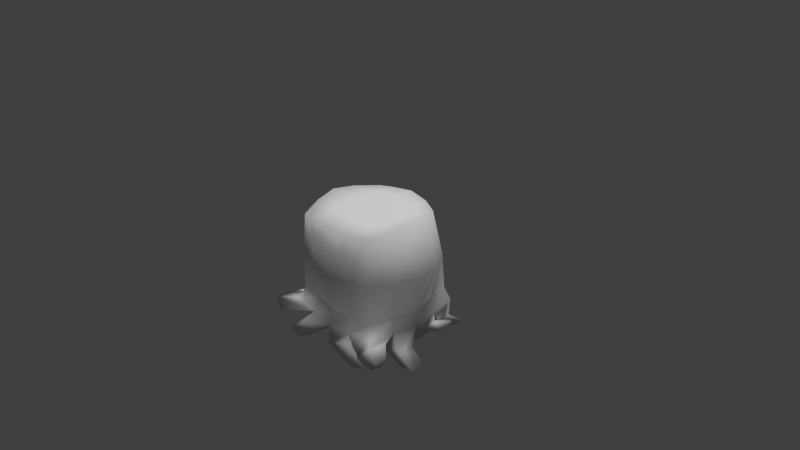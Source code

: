 # Source: Toco.blend  (saved by Blender 2.68.0; exported with 4.5.12 LTS)
import bpy
from mathutils import Matrix  # noqa: F401  (used for matrix-valued properties, if any)

bpy.ops.wm.read_factory_settings(use_empty=True)
scene = bpy.context.scene
scene.name = 'Scene'

# ---- collections
col_collection_1 = bpy.data.collections.new('Collection 1'); scene.collection.children.link(col_collection_1)

# ---- world
world_world = bpy.data.worlds.new('World'); scene.world = world_world
world_world.color = (0.05088, 0.05088, 0.05088)
world_world.use_sun_shadow = False
world_world.sun_shadow_jitter_overblur = 0.0
world_world.cycles.sampling_method = 'MANUAL'
world_world.cycles.sample_map_resolution = 256

# ---- cameras
cam_camera = bpy.data.cameras.new('Camera')
cam_camera.clip_end = 100.0
cam_camera.lens = 35.0
cam_camera.sensor_width = 32.0
cam_camera.sensor_height = 18.0
cam_camera.ortho_scale = 7.314
cam_camera.dof.focus_distance = 0.0
cam_camera.dof.aperture_fstop = 128.0

# ---- lights
light_sun_001 = bpy.data.lights.new('Sun.001', 'SUN')
light_sun_001.transmission_factor = 0.0
light_sun_001.angle = 0.1993
light_sun_001.energy = 1.0
light_sun_001.shadow_buffer_clip_start = 0.5
light_sun_001.shadow_soft_size = 0.1
light_sun_001.shadow_cascade_max_distance = 1000.0
light_sun_001.cycles.use_multiple_importance_sampling = False
light_sun = bpy.data.lights.new('Sun', 'SUN')
light_sun.transmission_factor = 0.0
light_sun.angle = 0.1993
light_sun.energy = 1.0
light_sun.shadow_buffer_clip_start = 0.5
light_sun.shadow_soft_size = 0.1
light_sun.shadow_cascade_max_distance = 1000.0
light_sun.cycles.use_multiple_importance_sampling = False
light_lamp = bpy.data.lights.new('Lamp', 'POINT')
light_lamp.transmission_factor = 0.0
light_lamp.cutoff_distance = 30.0
light_lamp.energy = 100.0
light_lamp.shadow_buffer_clip_start = 1.001
light_lamp.shadow_soft_size = 0.1
light_lamp.shadow_maximum_resolution = 0.006
light_lamp.use_absolute_resolution = True
light_lamp.cycles.use_multiple_importance_sampling = False

# ---- meshes
me_cube_001 = bpy.data.meshes.new('Cube.001')
me_cube_001.from_pydata([(-0.7014, -0.7014, -0.6602), (-0.7014, 0.7013, -0.6602), (0.7014, 0.7013, -0.6602), (0.7014, -0.7014, -0.6602), (-0.5389, -0.6534, 0.6111), (-0.5345, 0.6111, 0.6111), (0.5262, 0.5481, 0.6111), (0.5056, -0.5902, 0.6111), (-0.7652, 0.0, 0.6797), (-0.569, 0.6492, 0.0), (-0.7801, -7.641e-05, -0.7389), (-0.588, -0.6565, 0.1421), (0.0, 0.6797, 0.6797), (0.6279, 0.6149, 0.03157), (0.0, 0.78, -0.7389), (0.6797, 0.0, 0.6797), (0.5765, -0.6123, 0.0), (0.7801, -7.641e-05, -0.7389), (0.0, -0.7831, 0.6797), (0.0, -0.7801, -0.7389), (-0.8542, 0.0, 0.0), (0.0, 0.8022, 0.0), (0.8542, 0.0, 0.0), (0.0, -0.7811, 0.0), (0.0, 0.0, -0.973), (0.0, 0.0, 0.6542), (0.3056, 0.6454, 0.6454), (0.3507, -0.7408, -0.6995), (0.3507, 0.7406, -0.6995), (0.3056, -0.7215, 0.6454), (0.3398, 0.7267, 0.0), (0.3398, -0.7104, 0.0), (0.4451, 0.0, -0.8587), (0.3398, 0.0, 0.667), (-0.3507, 0.7406, -0.6995), (-0.3056, -0.7351, 0.6454), (-0.3056, 0.6454, 0.6454), (-0.3507, -0.7408, -0.6995), (-0.3426, 0.7261, -0.01232), (-0.3398, -0.7073, 0.0), (-0.4451, 0.0, -0.8587), (-0.3398, 0.0, 0.667), (-0.6454, 0.6454, -0.4868), (0.6454, 0.6454, -0.4868), (0.6454, -0.6454, -0.4868), (-0.6454, -0.6454, -0.4868), (-0.7669, 0.0, -0.5211), (0.0, 0.6973, -0.5211), (0.7669, 0.0, -0.5211), (0.0, -0.7148, -0.5211), (0.3227, 0.6714, -0.504), (0.3227, -0.6779, -0.504), (-0.3227, -0.669, -0.504), (-0.3227, 0.6714, -0.504), (-0.7402, -0.3551, -0.699), (0.645, -0.3093, 0.645), (-0.7007, -0.3093, 0.645), (0.7402, -0.3551, -0.699), (-0.7659, -0.344, 0.0), (0.7659, -0.344, 0.0), (0.0, -0.4506, -0.8573), (0.0, -0.344, 0.6671), (0.4224, -0.4279, -0.7781), (0.3225, -0.3267, 0.656), (-0.4224, -0.4279, -0.7781), (-0.3225, -0.3267, 0.656), (0.7054, -0.3267, -0.5038), (-0.7054, -0.3267, -0.5038), (-0.7108, 0.3056, 0.6454), (0.7407, 0.3506, -0.6995), (-0.7407, 0.3506, -0.6995), (0.6454, 0.3056, 0.6454), (-0.7669, 0.3398, 0.0), (0.7928, 0.3481, -0.004799), (0.0, 0.4451, -0.8587), (0.0, 0.3398, 0.667), (0.4227, 0.4227, -0.7791), (0.3227, 0.3227, 0.6562), (-0.3227, 0.3227, 0.6562), (-0.4227, 0.4227, -0.7791), (-0.7062, 0.3227, -0.504), (0.7062, 0.3227, -0.504), (-1.04, -0.8238, -0.7309), (-0.8005, -0.9651, -0.7526), (-1.062, -0.6213, -0.7536), (-0.8226, -0.5476, -0.8312), (-0.528, -0.8749, -1.11), (-0.7299, -0.8522, -1.088), (-0.528, -0.6531, -1.167), (-0.7411, -0.6416, -1.127), (-0.5036, -0.8305, -0.8532), (-0.2408, -0.86, -0.8827), (-0.2408, -0.5712, -0.9568), (-0.5182, -0.5563, -0.9048), (-0.9327, -0.06766, -0.7853), (-0.5289, -0.06766, -0.889), (-0.8915, -0.4352, -0.99), (-0.5083, -0.4558, -0.8159), (-1.251, -0.1689, -0.9299), (-0.9316, -0.1689, -1.012), (-1.218, -0.4596, -0.8973), (-0.9153, -0.4759, -0.7081), (0.08418, -0.864, -0.9185), (0.3757, -0.8313, -0.7906), (0.08418, -0.5438, -1.001), (0.3919, -0.5272, -0.8478), (0.533, -0.9004, -1.029), (0.816, -0.8257, -0.9825), (0.533, -0.6124, -1.103), (0.826, -0.6367, -1.018), (0.7788, -0.8089, -0.7184), (0.5981, -0.8378, -0.9035), (0.8189, -0.555, -0.7224), (0.6411, -0.5696, -0.9336), (0.893, -0.7878, -0.8891), (0.7626, -0.8391, -1.012), (0.9151, -0.648, -0.8913), (0.7969, -0.6254, -1.035), (0.8324, -0.1253, -0.9598), (0.581, -0.1253, -1.024), (0.8068, -0.3542, -0.9341), (0.5681, -0.367, -0.9788), (1.132, -0.1927, -1.079), (0.9134, -0.1927, -1.135), (1.11, -0.3917, -1.057), (0.9022, -0.4028, -1.096), (0.7793, 0.1484, -0.863), (0.5716, 0.1485, -0.9373), (0.7549, 0.3659, -0.8386), (0.5576, 0.4106, -0.8879), (0.8491, 0.3594, -0.9459), (0.6044, 0.3594, -1.033), (0.8204, 0.6156, -0.9172), (0.588, 0.6683, -0.9753), (0.6867, 0.6866, -0.9107), (0.4872, 0.709, -0.9331), (0.709, 0.4872, -0.9331), (0.5282, 0.5282, -0.9784), (0.7056, 0.9264, -1.079), (0.5556, 0.9432, -1.095), (0.7224, 0.7764, -1.095), (0.5864, 0.8072, -1.13), (0.1164, 0.7579, -0.9297), (0.3139, 0.7357, -0.9075), (0.1164, 0.5693, -0.9972), (0.3544, 0.5567, -0.9523), (-0.01173, 0.9867, -0.9998), (0.1857, 0.9645, -0.9777), (-0.01173, 0.7981, -1.067), (0.2263, 0.7855, -1.022), (-0.1195, 0.7659, -0.9516), (-0.3186, 0.7436, -0.9293), (-0.1195, 0.5758, -1.02), (-0.3594, 0.563, -0.9744), (-0.3296, 1.166, -1.06), (-0.4841, 1.148, -1.042), (-0.3296, 1.018, -1.112), (-0.5158, 1.008, -1.077), (0.1417, 0.1417, -1.225), (0.4321, 0.1417, -1.151), (0.1417, 0.4321, -1.151), (0.4174, 0.4174, -1.099), (0.1922, 0.3692, -1.304), (0.4825, 0.3692, -1.229), (0.1922, 0.6596, -1.229), (0.4679, 0.6449, -1.178), (-0.3343, 0.1259, -1.175), (-0.6851, 0.1259, -1.085), (-0.3343, 0.4767, -1.085), (-0.6674, 0.459, -1.022), (-0.7282, 0.2081, -1.175), (-0.9951, 0.2081, -1.106), (-0.7282, 0.4749, -1.106), (-0.9816, 0.4615, -1.059), (-0.6813, 0.6813, -0.8842), (-0.4812, 0.7037, -0.9066), (-0.7038, 0.4811, -0.9066), (-0.5223, 0.5222, -0.9521), (-1.034, 0.6873, -1.032), (-0.8909, 0.7034, -1.049), (-1.05, 0.5439, -1.049), (-0.9203, 0.5734, -1.081)], [], [(80, 42, 1, 70), (50, 43, 2, 28), (66, 44, 3, 57), (52, 45, 0, 37), (69, 76, 137, 136), (78, 36, 5, 68), (67, 46, 10, 54), (56, 8, 20, 58), (68, 5, 9, 72), (53, 47, 14, 34), (36, 12, 21, 38), (26, 6, 13, 30), (81, 48, 17, 69), (71, 15, 22, 73), (55, 7, 16, 59), (51, 49, 19, 27), (29, 18, 23, 31), (35, 4, 11, 39), (17, 57, 120, 118), (64, 40, 24, 60), (74, 79, 153, 152), (65, 41, 8, 56), (63, 33, 25, 61), (77, 26, 12, 75), (47, 50, 28, 14), (28, 76, 145, 143), (12, 26, 30, 21), (44, 51, 27, 3), (7, 29, 31, 16), (60, 24, 32, 62), (55, 15, 33, 63), (71, 6, 26, 77), (49, 52, 37, 19), (75, 12, 36, 78), (42, 53, 34, 1), (5, 36, 38, 9), (18, 35, 39, 23), (40, 64, 97, 95), (34, 79, 177, 175), (61, 25, 41, 65), (72, 9, 42, 80), (30, 13, 43, 50), (59, 16, 44, 66), (39, 11, 45, 52), (58, 20, 46, 67), (38, 21, 47, 53), (73, 22, 48, 81), (31, 23, 49, 51), (21, 30, 50, 47), (16, 31, 51, 44), (23, 39, 52, 49), (9, 38, 53, 42), (48, 66, 57, 17), (45, 67, 54, 0), (4, 56, 58, 11), (15, 55, 59, 22), (62, 57, 112, 113), (91, 90, 87, 86), (35, 65, 56, 4), (29, 63, 61, 18), (60, 62, 105, 104), (7, 55, 63, 29), (37, 0, 82, 83), (18, 61, 65, 35), (22, 59, 66, 48), (11, 58, 67, 45), (46, 80, 70, 10), (76, 69, 128, 129), (41, 78, 68, 8), (8, 68, 72, 20), (43, 81, 69, 2), (6, 71, 73, 13), (24, 40, 167, 166), (33, 77, 75, 25), (76, 32, 159, 161), (15, 71, 77, 33), (25, 75, 78, 41), (10, 70, 79, 40), (20, 72, 80, 46), (13, 73, 81, 43), (82, 84, 85, 83), (0, 54, 84, 82), (54, 64, 85, 84), (64, 37, 83, 85), (87, 89, 88, 86), (92, 91, 86, 88), (93, 92, 88, 89), (90, 93, 89, 87), (19, 37, 90, 91), (60, 19, 91, 92), (64, 60, 92, 93), (37, 64, 93, 90), (94, 95, 99, 98), (10, 40, 95, 94), (54, 10, 94, 96), (64, 54, 96, 97), (100, 98, 99, 101), (96, 94, 98, 100), (95, 97, 101, 99), (97, 96, 100, 101), (105, 103, 107, 109), (27, 19, 102, 103), (19, 60, 104, 102), (62, 27, 103, 105), (106, 108, 109, 107), (104, 105, 109, 108), (102, 104, 108, 106), (103, 102, 106, 107), (112, 110, 114, 116), (27, 62, 113, 111), (57, 3, 110, 112), (3, 27, 111, 110), (115, 117, 116, 114), (111, 113, 117, 115), (113, 112, 116, 117), (110, 111, 115, 114), (120, 121, 125, 124), (57, 62, 121, 120), (62, 32, 119, 121), (32, 17, 118, 119), (125, 123, 122, 124), (119, 118, 122, 123), (118, 120, 124, 122), (121, 119, 123, 125), (128, 126, 130, 132), (69, 17, 126, 128), (32, 76, 129, 127), (17, 32, 127, 126), (131, 133, 132, 130), (129, 128, 132, 133), (126, 127, 131, 130), (127, 129, 133, 131), (135, 134, 138, 139), (76, 28, 135, 137), (2, 69, 136, 134), (28, 2, 134, 135), (141, 139, 138, 140), (137, 135, 139, 141), (136, 137, 141, 140), (134, 136, 140, 138), (145, 144, 148, 149), (14, 28, 143, 142), (74, 14, 142, 144), (76, 74, 144, 145), (148, 146, 147, 149), (142, 143, 147, 146), (144, 142, 146, 148), (143, 145, 149, 147), (153, 151, 155, 157), (34, 14, 150, 151), (14, 74, 152, 150), (79, 34, 151, 153), (157, 155, 154, 156), (152, 153, 157, 156), (151, 150, 154, 155), (150, 152, 156, 154), (158, 160, 164, 162), (24, 74, 160, 158), (32, 24, 158, 159), (74, 76, 161, 160), (162, 164, 165, 163), (159, 158, 162, 163), (161, 159, 163, 165), (160, 161, 165, 164), (169, 168, 172, 173), (40, 79, 169, 167), (79, 74, 168, 169), (74, 24, 166, 168), (171, 173, 172, 170), (168, 166, 170, 172), (166, 167, 171, 170), (167, 169, 173, 171), (176, 174, 178, 180), (1, 34, 175, 174), (79, 70, 176, 177), (70, 1, 174, 176), (180, 178, 179, 181), (175, 177, 181, 179), (177, 176, 180, 181), (174, 175, 179, 178)])
me_cube_001.polygons.foreach_set('use_smooth', [True] * 180)
_uv = me_cube_001.uv_layers.new(name='UVMap')
_uv.uv.foreach_set('vector', [0.4221, 0.4342, 0.3569, 0.4419, 0.3465, 0.4075, 0.4158, 0.3952, 0.2367, 0.07566, 0.233, 0.01096, 0.2677, 0.0, 0.2759, 0.07036, 0.4215, 0.119, 0.3574, 0.1229, 0.3464, 0.08789, 0.4158, 0.07973, 0.2562, 0.5782, 0.3203, 0.5699, 0.3341, 0.6035, 0.2648, 0.6167, 0.5273, 0.9733, 0.5274, 0.9077, 0.5713, 0.9185, 0.5713, 0.9558, 0.7129, 0.5828, 0.7235, 0.6466, 0.6772, 0.645, 0.6354, 0.588, 0.5476, 0.4267, 0.4873, 0.4265, 0.485, 0.3829, 0.5522, 0.3871, 0.5595, 0.6562, 0.5034, 0.6662, 0.4986, 0.5297, 0.5608, 0.5265, 0.4411, 0.6634, 0.3728, 0.6616, 0.3589, 0.5398, 0.4286, 0.5345, 0.237, 0.2048, 0.2403, 0.1404, 0.284, 0.1407, 0.2763, 0.2106, 0.007005, 0.2019, 0.0, 0.141, 0.1361, 0.1413, 0.1387, 0.2094, 0.006648, 0.07964, 0.01328, 0.0349, 0.1293, 0.01459, 0.1359, 0.07287, 0.5514, 0.1186, 0.4871, 0.115, 0.487, 0.07136, 0.557, 0.0793, 0.5484, 0.3489, 0.4874, 0.3557, 0.4879, 0.2187, 0.5572, 0.218, 0.4253, 0.3491, 0.3684, 0.3433, 0.364, 0.2206, 0.4186, 0.2194, 0.1274, 0.5881, 0.192, 0.5865, 0.1954, 0.6299, 0.1248, 0.6275, 0.1132, 0.3585, 0.1736, 0.3469, 0.1841, 0.4825, 0.1162, 0.4878, 0.2351, 0.3491, 0.2822, 0.3524, 0.2992, 0.4452, 0.2519, 0.4773, 0.487, 0.07136, 0.4158, 0.07973, 0.4162, 0.03232, 0.4621, 0.02693, 0.7562, 0.189, 0.6718, 0.1935, 0.6748, 0.106, 0.7632, 0.1057, 0.9511, 0.6466, 0.9512, 0.5606, 0.9874, 0.5803, 0.9874, 0.6292, 0.6987, 0.4537, 0.7024, 0.519, 0.6178, 0.5282, 0.6239, 0.4655, 0.827, 0.4395, 0.8376, 0.504, 0.7701, 0.5116, 0.7625, 0.4431, 0.8413, 0.5686, 0.845, 0.6332, 0.7849, 0.6466, 0.7775, 0.5791, 0.2403, 0.1404, 0.2367, 0.07566, 0.2759, 0.07036, 0.284, 0.1407, 0.7686, 0.9104, 0.709, 0.9373, 0.7082, 0.8941, 0.7417, 0.8789, 0.0, 0.141, 0.006648, 0.07964, 0.1359, 0.07287, 0.1361, 0.1413, 0.06273, 0.5897, 0.1274, 0.5881, 0.1248, 0.6275, 0.05423, 0.625, 0.07377, 0.3685, 0.1132, 0.3585, 0.1162, 0.4878, 0.069, 0.4915, 0.7632, 0.1057, 0.6748, 0.106, 0.6747, 0.01569, 0.759, 0.02025, 0.8916, 0.4359, 0.9052, 0.4965, 0.8376, 0.504, 0.827, 0.4395, 0.9051, 0.5582, 0.8868, 0.6092, 0.845, 0.6332, 0.8413, 0.5686, 0.192, 0.5865, 0.2562, 0.5782, 0.2648, 0.6167, 0.1954, 0.6299, 0.7775, 0.5791, 0.7849, 0.6466, 0.7235, 0.6466, 0.7129, 0.5828, 0.2338, 0.2692, 0.237, 0.2048, 0.2763, 0.2106, 0.2686, 0.2806, 0.01396, 0.2474, 0.007005, 0.2019, 0.1387, 0.2094, 0.1363, 0.2542, 0.1736, 0.3469, 0.2351, 0.3491, 0.2519, 0.4773, 0.1841, 0.4825, 0.6718, 0.1935, 0.7562, 0.189, 0.762, 0.2067, 0.6854, 0.2108, 0.9437, 0.2175, 0.9436, 0.1517, 0.9812, 0.1625, 0.9813, 0.2001, 0.7625, 0.4431, 0.7701, 0.5116, 0.7024, 0.519, 0.6987, 0.4537, 0.4286, 0.5345, 0.3589, 0.5398, 0.3569, 0.4419, 0.4221, 0.4342, 0.1359, 0.07287, 0.1293, 0.01459, 0.233, 0.01096, 0.2367, 0.07566, 0.4186, 0.2194, 0.364, 0.2206, 0.3574, 0.1229, 0.4215, 0.119, 0.2519, 0.4773, 0.2992, 0.4452, 0.3203, 0.5699, 0.2562, 0.5782, 0.5608, 0.5265, 0.4986, 0.5297, 0.4873, 0.4265, 0.5476, 0.4267, 0.1387, 0.2094, 0.1361, 0.1413, 0.2403, 0.1404, 0.237, 0.2048, 0.5572, 0.218, 0.4879, 0.2187, 0.4871, 0.115, 0.5514, 0.1186, 0.1162, 0.4878, 0.1841, 0.4825, 0.192, 0.5865, 0.1274, 0.5881, 0.1361, 0.1413, 0.1359, 0.07287, 0.2367, 0.07566, 0.2403, 0.1404, 0.069, 0.4915, 0.1162, 0.4878, 0.1274, 0.5881, 0.06273, 0.5897, 0.1841, 0.4825, 0.2519, 0.4773, 0.2562, 0.5782, 0.192, 0.5865, 0.1363, 0.2542, 0.1387, 0.2094, 0.237, 0.2048, 0.2338, 0.2692, 0.4871, 0.115, 0.4215, 0.119, 0.4158, 0.07973, 0.487, 0.07136, 0.6065, 0.4269, 0.5476, 0.4267, 0.5522, 0.3871, 0.6178, 0.3911, 0.6176, 0.6469, 0.5595, 0.6562, 0.5608, 0.5265, 0.6143, 0.5528, 0.4874, 0.3557, 0.4253, 0.3491, 0.4186, 0.2194, 0.4879, 0.2187, 0.4556, 0.8575, 0.3959, 0.8862, 0.3722, 0.8501, 0.4083, 0.8365, 0.2456, 0.6548, 0.2976, 0.6449, 0.3464, 0.6882, 0.3065, 0.6958, 0.6932, 0.3721, 0.6987, 0.4537, 0.6239, 0.4655, 0.6486, 0.3937, 0.815, 0.3614, 0.827, 0.4395, 0.7625, 0.4431, 0.7528, 0.3557, 0.4895, 0.8355, 0.4556, 0.7566, 0.4703, 0.759, 0.5136, 0.8122, 0.8578, 0.3833, 0.8916, 0.4359, 0.827, 0.4395, 0.815, 0.3614, 0.3464, 0.6662, 0.397, 0.7155, 0.4214, 0.7829, 0.3692, 0.7639, 0.7528, 0.3557, 0.7625, 0.4431, 0.6987, 0.4537, 0.6932, 0.3721, 0.4879, 0.2187, 0.4186, 0.2194, 0.4215, 0.119, 0.4871, 0.115, 0.6143, 0.5528, 0.5608, 0.5265, 0.5476, 0.4267, 0.6065, 0.4269, 0.4873, 0.4265, 0.4221, 0.4342, 0.4158, 0.3952, 0.485, 0.3829, 0.9559, 0.5586, 0.9559, 0.4926, 0.9836, 0.4967, 0.9836, 0.5376, 0.7024, 0.519, 0.7129, 0.5828, 0.6354, 0.588, 0.6178, 0.5282, 0.5034, 0.6662, 0.4411, 0.6634, 0.4286, 0.5345, 0.4986, 0.5297, 0.6157, 0.1223, 0.5514, 0.1186, 0.557, 0.0793, 0.627, 0.08724, 0.5963, 0.3426, 0.5484, 0.3489, 0.5572, 0.218, 0.6098, 0.2261, 0.8207, 0.2083, 0.7633, 0.1364, 0.785, 0.074, 0.8303, 0.1306, 0.8376, 0.504, 0.8413, 0.5686, 0.7775, 0.5791, 0.7701, 0.5116, 0.7634, 0.3269, 0.7633, 0.241, 0.8259, 0.2577, 0.826, 0.3138, 0.9052, 0.4965, 0.9051, 0.5582, 0.8413, 0.5686, 0.8376, 0.504, 0.7701, 0.5116, 0.7775, 0.5791, 0.7129, 0.5828, 0.7024, 0.519, 0.1799, 0.8474, 0.1761, 0.9183, 0.1146, 0.9354, 0.1145, 0.8498, 0.4986, 0.5297, 0.4286, 0.5345, 0.4221, 0.4342, 0.4873, 0.4265, 0.6098, 0.2261, 0.5572, 0.218, 0.5514, 0.1186, 0.6157, 0.1223, 0.5708, 0.8107, 0.5328, 0.7971, 0.5416, 0.7491, 0.6177, 0.7811, 0.397, 0.7155, 0.4555, 0.6772, 0.4556, 0.7605, 0.4214, 0.7829, 0.5138, 0.715, 0.5559, 0.6662, 0.5416, 0.7491, 0.5328, 0.7971, 0.5559, 0.6662, 0.6178, 0.6799, 0.6177, 0.7811, 0.5416, 0.7491, 0.8117, 0.8117, 0.7709, 0.8035, 0.7848, 0.7637, 0.827, 0.7744, 0.7822, 0.7008, 0.8371, 0.7147, 0.827, 0.7744, 0.7848, 0.7637, 0.8495, 0.8708, 0.8867, 0.8282, 0.8939, 0.8986, 0.8653, 0.9313, 0.5104, 0.8828, 0.4627, 0.9071, 0.4559, 0.8541, 0.4925, 0.8355, 0.1954, 0.6299, 0.2648, 0.6167, 0.2976, 0.6449, 0.2456, 0.6548, 0.7707, 0.6466, 0.8331, 0.662, 0.8371, 0.7147, 0.7822, 0.7008, 0.8371, 0.8421, 0.8938, 0.7773, 0.8867, 0.8282, 0.8495, 0.8708, 0.5105, 0.923, 0.4556, 0.9457, 0.4627, 0.9071, 0.5104, 0.8828, 0.8939, 0.8658, 0.9375, 0.7947, 0.9374, 0.8783, 0.903, 0.9345, 0.8939, 0.8343, 0.9365, 0.7773, 0.9375, 0.7947, 0.8939, 0.8658, 0.5461, 0.8107, 0.6178, 0.8108, 0.608, 0.8425, 0.535, 0.8419, 0.9779, 0.9723, 0.9375, 0.9208, 0.978, 0.8693, 0.9777, 0.9535, 0.7615, 0.3495, 0.7038, 0.3557, 0.7059, 0.293, 0.7633, 0.2866, 0.535, 0.8419, 0.608, 0.8425, 0.5956, 0.9077, 0.5369, 0.9077, 0.6854, 0.2108, 0.762, 0.2067, 0.7633, 0.2866, 0.7059, 0.293, 0.9461, 0.01569, 0.946, 0.1, 0.9021, 0.1517, 0.8928, 0.08076, 0.4335, 0.9743, 0.3722, 0.9744, 0.379, 0.8863, 0.4171, 0.8862, 0.1248, 0.6275, 0.1954, 0.6299, 0.1814, 0.6669, 0.1212, 0.6459, 0.1801, 0.9912, 0.1824, 0.923, 0.2134, 0.9271, 0.2174, 0.9912, 0.2809, 0.8273, 0.285, 0.8921, 0.2636, 0.9064, 0.2637, 0.8444, 0.1798, 0.7511, 0.1237, 0.7579, 0.1214, 0.6983, 0.1586, 0.6959, 0.5136, 0.8122, 0.4703, 0.759, 0.4843, 0.6662, 0.5137, 0.7198, 0.1799, 0.8399, 0.1175, 0.8474, 0.1237, 0.7579, 0.1798, 0.7511, 0.1212, 0.6459, 0.1814, 0.6669, 0.0935, 0.6958, 0.03632, 0.691, 0.9436, 0.2153, 0.8928, 0.211, 0.9012, 0.1769, 0.9291, 0.1793, 0.4556, 0.7947, 0.4556, 0.8575, 0.4083, 0.8365, 0.405, 0.7829, 0.3521, 0.8722, 0.352, 0.8022, 0.3699, 0.7829, 0.3722, 0.8343, 0.05423, 0.625, 0.1248, 0.6275, 0.07859, 0.6719, 0.03968, 0.6377, 0.8928, 0.1522, 0.936, 0.1517, 0.9291, 0.1793, 0.9012, 0.1769, 0.405, 0.7829, 0.4083, 0.8365, 0.3765, 0.8306, 0.3739, 0.7878, 0.9461, 0.06438, 0.9462, 0.00921, 0.983, 0.02238, 0.9833, 0.05977, 0.03968, 0.6377, 0.07859, 0.6719, 0.04741, 0.6959, 0.01951, 0.6736, 0.8749, 0.2951, 0.9146, 0.2671, 0.8848, 0.3313, 0.8504, 0.3557, 0.8504, 0.2528, 0.906, 0.2181, 0.9146, 0.2671, 0.8749, 0.2951, 0.956, 0.4926, 0.9559, 0.4069, 0.9909, 0.4178, 0.9909, 0.4662, 0.9008, 0.7773, 0.8373, 0.7453, 0.8615, 0.7068, 0.9055, 0.7343, 0.9624, 0.2593, 0.9211, 0.263, 0.9147, 0.2191, 0.9544, 0.2181, 0.9055, 0.7343, 0.8615, 0.7068, 0.8371, 0.6466, 0.8754, 0.6706, 0.2636, 0.9843, 0.2174, 0.9842, 0.2175, 0.923, 0.2577, 0.9231, 0.9621, 0.3252, 0.9146, 0.3295, 0.9211, 0.263, 0.9624, 0.2593, 0.5601, 0.0514, 0.5167, 0.04648, 0.5592, 0.02938, 0.6103, 0.03518, 0.557, 0.0793, 0.487, 0.07136, 0.5167, 0.04648, 0.5601, 0.0514, 0.3447, 0.6961, 0.3464, 0.7816, 0.3209, 0.7771, 0.3199, 0.7241, 0.2763, 0.6959, 0.3447, 0.6961, 0.3199, 0.7241, 0.2774, 0.724, 0.3136, 0.7648, 0.3148, 0.8273, 0.2679, 0.8163, 0.2636, 0.7646, 0.8361, 0.1629, 0.8766, 0.1629, 0.8779, 0.215, 0.8303, 0.215, 0.2774, 0.724, 0.3199, 0.7241, 0.3136, 0.7648, 0.2636, 0.7646, 0.9876, 0.3295, 0.9624, 0.2852, 0.9624, 0.2308, 0.9921, 0.283, 0.7707, 0.9308, 0.8109, 0.9308, 0.8093, 0.9798, 0.7791, 0.9798, 0.3464, 0.9383, 0.2893, 0.92, 0.3133, 0.8808, 0.3457, 0.8912, 0.627, 0.08724, 0.557, 0.0793, 0.584, 0.0327, 0.6238, 0.03721, 0.2759, 0.07036, 0.2677, 0.0, 0.3179, 0.002697, 0.3225, 0.04271, 0.976, 0.1244, 0.9831, 0.1517, 0.9528, 0.1499, 0.9482, 0.1199, 0.3457, 0.8912, 0.3133, 0.8808, 0.2894, 0.8273, 0.3138, 0.8351, 0.9461, 0.06438, 0.9831, 0.0703, 0.976, 0.1244, 0.9482, 0.1199, 0.6238, 0.03721, 0.584, 0.0327, 0.6419, 0.0, 0.6718, 0.003394, 0.9052, 0.4069, 0.9488, 0.4274, 0.9559, 0.479, 0.9123, 0.4585, 0.284, 0.1407, 0.2759, 0.07036, 0.3175, 0.07756, 0.3221, 0.1172, 0.7081, 0.8489, 0.7082, 0.9179, 0.6724, 0.9066, 0.6723, 0.8678, 0.9683, 0.7773, 0.9683, 0.6912, 1.0, 0.709, 1.0, 0.7574, 0.9559, 0.479, 0.9402, 0.5143, 0.9052, 0.495, 0.9123, 0.4585, 0.9596, 0.3526, 0.992, 0.3295, 0.992, 0.3822, 0.9596, 0.4053, 0.6723, 0.8678, 0.6724, 0.9066, 0.6453, 0.9372, 0.6453, 0.8983, 0.7417, 0.8789, 0.7082, 0.8941, 0.735, 0.8554, 0.7685, 0.8403, 0.7707, 0.8117, 0.7902, 0.8429, 0.7861, 0.9308, 0.771, 0.9066, 0.2763, 0.2106, 0.284, 0.1407, 0.3266, 0.1644, 0.3222, 0.2041, 0.8928, 0.1019, 0.8561, 0.1629, 0.8303, 0.1317, 0.8511, 0.09706, 0.9596, 0.3295, 0.9596, 0.3966, 0.9146, 0.3878, 0.9146, 0.3497, 0.9511, 0.6222, 0.9351, 0.6466, 0.9052, 0.6391, 0.9161, 0.611, 0.9052, 0.5143, 0.9503, 0.5287, 0.9511, 0.6222, 0.9161, 0.611, 0.7902, 0.8429, 0.8294, 0.834, 0.8165, 0.9239, 0.7861, 0.9308, 0.8511, 0.09706, 0.8303, 0.1317, 0.8304, 0.04258, 0.8465, 0.01569, 0.2636, 0.7557, 0.2092, 0.7355, 0.1799, 0.6959, 0.2344, 0.7161, 0.2635, 0.8164, 0.18, 0.7854, 0.2092, 0.7355, 0.2636, 0.7557, 0.9375, 0.8693, 0.9375, 0.7773, 0.9936, 0.7922, 0.9936, 0.8522, 0.9055, 0.7773, 0.9056, 0.6911, 0.9683, 0.704, 0.9682, 0.7602, 0.2588, 0.8614, 0.2635, 0.9202, 0.2078, 0.923, 0.2002, 0.8677, 0.2051, 0.8227, 0.2636, 0.8164, 0.2588, 0.8614, 0.2002, 0.8677, 0.826, 0.3138, 0.8259, 0.2577, 0.8503, 0.2996, 0.8504, 0.3557, 0.5713, 0.9704, 0.5713, 0.9152, 0.6178, 0.9077, 0.6178, 0.9629, 0.7298, 0.7808, 0.7707, 0.7269, 0.7393, 0.7993, 0.7082, 0.8403, 0.01951, 0.6959, 0.1037, 0.696, 0.1098, 0.745, 0.04338, 0.7449, 0.7082, 0.715, 0.7602, 0.6466, 0.7707, 0.7269, 0.7298, 0.7808, 0.6178, 0.6499, 0.7082, 0.6466, 0.6891, 0.717, 0.6179, 0.7196, 0.678, 0.8489, 0.6267, 0.8483, 0.6223, 0.7984, 0.6764, 0.7965, 0.6179, 0.7196, 0.6891, 0.717, 0.6764, 0.7965, 0.6223, 0.7984, 0.8303, 0.1306, 0.785, 0.074, 0.7635, 0.01569, 0.7979, 0.05874, 0.04338, 0.7449, 0.1098, 0.745, 0.1072, 0.8078, 0.05666, 0.8077, 0.003228, 0.9222, 0.0434, 0.9221, 0.03761, 0.9923, 0.008834, 0.9923, 0.2686, 0.2806, 0.2763, 0.2106, 0.3178, 0.2364, 0.3134, 0.2763, 0.1017, 0.9314, 0.0434, 0.9013, 0.0765, 0.875, 0.1098, 0.8922, 0.4158, 0.3952, 0.3465, 0.4075, 0.3464, 0.3627, 0.3859, 0.3557, 0.04318, 0.9221, 0.01426, 0.9196, 0.01051, 0.8913, 0.03706, 0.8968, 0.006335, 0.8078, 0.0434, 0.8154, 0.03706, 0.8968, 0.01051, 0.8913, 0.1098, 0.8922, 0.0765, 0.875, 0.0434, 0.8078, 0.06724, 0.8201, 0.3134, 0.2763, 0.3178, 0.2364, 0.3464, 0.3183, 0.3432, 0.3469])
me_cube_001.use_remesh_preserve_volume = False
me_cube_001.use_remesh_preserve_attributes = False
me_cube_001.use_mirror_vertex_groups = False
me_cube_001.update()

# ---- objects
ob_sun_001 = bpy.data.objects.new('Sun.001', light_sun_001)
ob_sun = bpy.data.objects.new('Sun', light_sun)
ob_cube = bpy.data.objects.new('Cube', me_cube_001)
ob_lamp = bpy.data.objects.new('Lamp', light_lamp)
ob_camera = bpy.data.objects.new('Camera', cam_camera)

# ---- transforms, parenting, visibility, modifiers, constraints
ob_sun_001.location = (0.5769, 1.232, 2.537)
ob_sun_001.rotation_euler = (-0.2839, 0.0, 0.0)
ob_sun_001.lineart.crease_threshold = 0.0
ob_sun.location = (0.5769, -0.5486, 2.421)
ob_sun.rotation_euler = (0.1015, 0.1445, -0.02905)
ob_sun.lineart.crease_threshold = 0.0
ob_cube.location = (0.0, 0.0, 0.0)
ob_cube.lineart.crease_threshold = 0.0
ob_lamp.location = (4.076, 1.005, 5.904)
ob_lamp.rotation_euler = (0.6503, 0.05522, 1.866)
ob_lamp.lock_rotations_4d = False
ob_lamp.empty_display_type = 'ARROWS'
ob_lamp.color = (0.0, 0.0, 0.0, 0.0)
ob_lamp.lineart.crease_threshold = 0.0
ob_camera.location = (7.481, -6.508, 5.344)
ob_camera.rotation_euler = (1.109, 0.01082, 0.8149)
ob_camera.lock_rotations_4d = False
ob_camera.empty_display_type = 'ARROWS'
ob_camera.color = (0.0, 0.0, 0.0, 0.0)
ob_camera.display_type = 'WIRE'
ob_camera.lineart.crease_threshold = 0.0

# ---- collection membership
col_collection_1.objects.link(ob_sun_001)
col_collection_1.objects.link(ob_sun)
col_collection_1.objects.link(ob_cube)
col_collection_1.objects.link(ob_lamp)
col_collection_1.objects.link(ob_camera)

# ---- scene / render settings (as saved in the file)
scene.camera = ob_camera
scene.frame_start = 1; scene.frame_end = 250; scene.frame_set(1)
scene.render.engine = 'BLENDER_EEVEE_NEXT'
scene.render.image_settings.color_mode = 'RGB'
scene.render.image_settings.compression = 90
scene.render.resolution_percentage = 50
scene.render.dither_intensity = 0.0
scene.cycles.use_denoising = False
scene.cycles.samples = 10
scene.cycles.sampling_pattern = 'TABULATED_SOBOL'
scene.cycles.light_sampling_threshold = 0.0
scene.cycles.use_adaptive_sampling = False
scene.cycles.use_light_tree = False
scene.cycles.blur_glossy = 0.0
scene.cycles.volume_bounces = 1
scene.cycles.pixel_filter_type = 'GAUSSIAN'
scene.cycles.sample_clamp_indirect = 0.0
scene.view_settings.view_transform = 'Standard'
bpy.context.view_layer.update()

